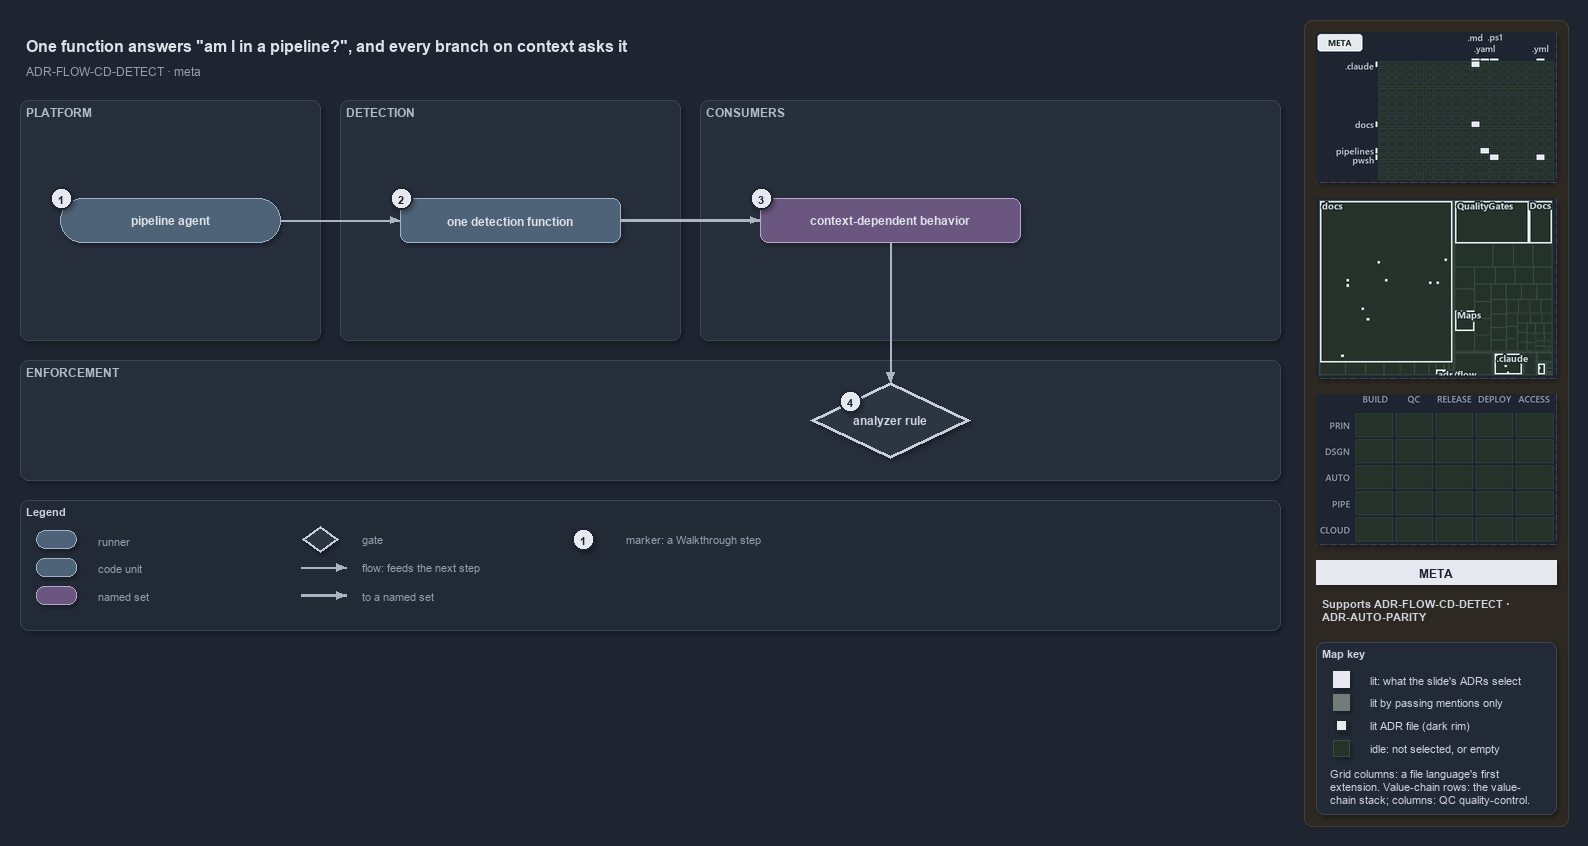

The diagram above was exported from draw.io. Its source (the exported page's mxGraphModel, read from the mxfile embedded in the PNG):
<mxGraphModel dx="1024" dy="768" grid="0" gridSize="10" guides="1" tooltips="1" connect="1" arrows="1" fold="1" page="1" pageScale="1" pageWidth="1572" pageHeight="640" background="#1E2430" math="0" shadow="1">
  <root>
    <mxCell id="0" />
    <mxCell id="1" parent="0" />
    <mxCell id="sidebar-bg" value="" style="rounded=1;arcSize=2;html=1;fillColor=#2E2823;strokeColor=#453C33;shadow=0;" vertex="1" parent="1">
      <mxGeometry x="1304" y="4" width="264" height="806" as="geometry" />
    </mxCell>
    <mxCell id="title" value="One function answers &quot;am I in a pipeline?&quot;, and every branch on context asks it" style="text;html=1;align=left;verticalAlign=middle;fontSize=16;fontStyle=1;fontColor=#DDE2E9;" vertex="1" parent="1">
      <mxGeometry x="20" y="14" width="1260" height="30" as="geometry" />
    </mxCell>
    <mxCell id="subtitle" value="ADR-FLOW-CD-DETECT &amp;#183; meta" style="text;html=1;align=left;verticalAlign=middle;fontSize=12;fontColor=#949FAE;" vertex="1" parent="1">
      <mxGeometry x="20" y="44" width="1240" height="20" as="geometry" />
    </mxCell>
    <mxCell id="band-platform" value="PLATFORM" style="rounded=1;html=1;arcSize=3;fillColor=#262E3B;strokeColor=#3A4555;verticalAlign=top;align=left;spacingLeft=8;fontStyle=1;fontSize=12;fontColor=#B0BAC7;" vertex="1" parent="1">
      <mxGeometry x="20" y="84" width="300" height="240" as="geometry" />
    </mxCell>
    <mxCell id="band-detect" value="DETECTION" style="rounded=1;html=1;arcSize=3;fillColor=#262E3B;strokeColor=#3A4555;verticalAlign=top;align=left;spacingLeft=8;fontStyle=1;fontSize=12;fontColor=#B0BAC7;" vertex="1" parent="1">
      <mxGeometry x="340" y="84" width="340" height="240" as="geometry" />
    </mxCell>
    <mxCell id="band-consumers" value="CONSUMERS" style="rounded=1;html=1;arcSize=3;fillColor=#262E3B;strokeColor=#3A4555;verticalAlign=top;align=left;spacingLeft=8;fontStyle=1;fontSize=12;fontColor=#B0BAC7;" vertex="1" parent="1">
      <mxGeometry x="700" y="84" width="580" height="240" as="geometry" />
    </mxCell>
    <mxCell id="band-enforce" value="ENFORCEMENT" style="rounded=1;html=1;arcSize=3;fillColor=#262E3B;strokeColor=#3A4555;verticalAlign=top;align=left;spacingLeft=8;fontStyle=1;fontSize=12;fontColor=#B0BAC7;" vertex="1" parent="1">
      <mxGeometry x="20" y="344" width="1260" height="120" as="geometry" />
    </mxCell>
    <mxCell id="g-agent" value="&lt;b&gt;pipeline agent&lt;/b&gt;" style="rounded=1;arcSize=50;whiteSpace=wrap;html=1;fillColor=#4E6378;strokeColor=#9FB3C8;fontColor=#DDE2E9;fontSize=12;" vertex="1" parent="1">
      <mxGeometry x="60" y="182" width="220" height="44" as="geometry" />
    </mxCell>
    <mxCell id="mark-1" value="1" style="ellipse;html=1;fillColor=#E6EAF0;strokeColor=#1E2430;strokeWidth=2;fontColor=#1E2430;fontStyle=1;fontSize=11;" vertex="1" parent="1">
      <mxGeometry x="50" y="171" width="22" height="22" as="geometry" />
    </mxCell>
    <mxCell id="g-detect" value="&lt;b&gt;one detection function&lt;/b&gt;" style="rounded=1;whiteSpace=wrap;html=1;arcSize=20;fillColor=#4E6378;strokeColor=#9FB3C8;fontColor=#DDE2E9;fontSize=12;" vertex="1" parent="1">
      <mxGeometry x="400" y="182" width="220" height="44" as="geometry" />
    </mxCell>
    <mxCell id="mark-2" value="2" style="ellipse;html=1;fillColor=#E6EAF0;strokeColor=#1E2430;strokeWidth=2;fontColor=#1E2430;fontStyle=1;fontSize=11;" vertex="1" parent="1">
      <mxGeometry x="390" y="171" width="22" height="22" as="geometry" />
    </mxCell>
    <mxCell id="g-consumers" value="&lt;b&gt;context-dependent behavior&lt;/b&gt;" style="rounded=1;whiteSpace=wrap;html=1;arcSize=20;fillColor=#6A567E;strokeColor=#B9A6CC;fontColor=#DDE2E9;fontSize=12;" vertex="1" parent="1">
      <mxGeometry x="760" y="182" width="260" height="44" as="geometry" />
    </mxCell>
    <mxCell id="mark-3" value="3" style="ellipse;html=1;fillColor=#E6EAF0;strokeColor=#1E2430;strokeWidth=2;fontColor=#1E2430;fontStyle=1;fontSize=11;" vertex="1" parent="1">
      <mxGeometry x="750" y="171" width="22" height="22" as="geometry" />
    </mxCell>
    <mxCell id="g-rule" value="&lt;b&gt;analyzer rule&lt;/b&gt;" style="rhombus;whiteSpace=wrap;html=1;fillColor=#2C3542;strokeColor=#C7D0DB;strokeWidth=3;fontColor=#CDD3DC;fontSize=12;" vertex="1" parent="1">
      <mxGeometry x="810" y="366" width="160" height="76" as="geometry" />
    </mxCell>
    <mxCell id="mark-4" value="4" style="ellipse;html=1;fillColor=#E6EAF0;strokeColor=#1E2430;strokeWidth=2;fontColor=#1E2430;fontStyle=1;fontSize=11;" vertex="1" parent="1">
      <mxGeometry x="839" y="374" width="22" height="22" as="geometry" />
    </mxCell>
    <mxCell id="e-agent-detect" value="" style="edgeStyle=orthogonalEdgeStyle;rounded=1;html=1;fontSize=10;fontColor=#CDD3DC;endArrow=block;strokeColor=#AAB4C3;shadow=0;" edge="1" parent="1" source="g-agent" target="g-detect">
      <mxGeometry relative="1" as="geometry" />
    </mxCell>
    <mxCell id="e-detect-consumers" value="" style="edgeStyle=orthogonalEdgeStyle;rounded=1;html=1;fontSize=10;fontColor=#CDD3DC;endArrow=block;strokeColor=#AAB4C3;shadow=0;strokeWidth=2.5;" edge="1" parent="1" source="g-detect" target="g-consumers">
      <mxGeometry relative="1" as="geometry" />
    </mxCell>
    <mxCell id="port-consumers-bottom" value="" style="text;html=1;strokeColor=none;fillColor=none;" vertex="1" parent="1">
      <mxGeometry x="890" y="226" width="1" height="1" as="geometry" />
    </mxCell>
    <mxCell id="port-rule-top" value="" style="text;html=1;strokeColor=none;fillColor=none;" vertex="1" parent="1">
      <mxGeometry x="890" y="366" width="1" height="1" as="geometry" />
    </mxCell>
    <mxCell id="e-consumers-rule" value="" style="edgeStyle=orthogonalEdgeStyle;rounded=1;html=1;fontSize=10;fontColor=#CDD3DC;endArrow=block;strokeColor=#AAB4C3;shadow=0;" edge="1" parent="1" source="port-consumers-bottom" target="port-rule-top">
      <mxGeometry relative="1" as="geometry" />
    </mxCell>
    <mxCell id="legend" value="&lt;b&gt;Legend&lt;/b&gt;" style="rounded=1;whiteSpace=wrap;html=1;arcSize=6;fillColor=#222A36;strokeColor=#3A4555;align=left;verticalAlign=top;spacing=8;fontSize=11;fontColor=#CDD3DC;" vertex="1" parent="1">
      <mxGeometry x="20" y="484" width="1260" height="130" as="geometry" />
    </mxCell>
    <mxCell id="lg-0" value="" style="rounded=1;arcSize=50;html=1;fillColor=#4E6378;strokeColor=#9FB3C8;" vertex="1" parent="1">
      <mxGeometry x="36" y="514" width="40" height="18" as="geometry" />
    </mxCell>
    <mxCell id="lg-0-t" value="runner" style="text;html=1;align=left;verticalAlign=middle;fontSize=11;fontColor=#949FAE;" vertex="1" parent="1">
      <mxGeometry x="92" y="513" width="230" height="20" as="geometry" />
    </mxCell>
    <mxCell id="lg-1" value="" style="rounded=1;html=1;arcSize=20;fillColor=#4E6378;strokeColor=#9FB3C8;" vertex="1" parent="1">
      <mxGeometry x="36" y="542" width="40" height="18" as="geometry" />
    </mxCell>
    <mxCell id="lg-1-t" value="code unit" style="text;html=1;align=left;verticalAlign=middle;fontSize=11;fontColor=#949FAE;" vertex="1" parent="1">
      <mxGeometry x="92" y="541" width="230" height="20" as="geometry" />
    </mxCell>
    <mxCell id="lg-2" value="" style="rounded=1;html=1;arcSize=20;fillColor=#6A567E;strokeColor=#B9A6CC;" vertex="1" parent="1">
      <mxGeometry x="36" y="570" width="40" height="18" as="geometry" />
    </mxCell>
    <mxCell id="lg-2-t" value="named set" style="text;html=1;align=left;verticalAlign=middle;fontSize=11;fontColor=#949FAE;" vertex="1" parent="1">
      <mxGeometry x="92" y="569" width="230" height="20" as="geometry" />
    </mxCell>
    <mxCell id="lg-3" value="" style="rhombus;html=1;fillColor=#2C3542;strokeColor=#C7D0DB;strokeWidth=2;fontColor=#CDD3DC;" vertex="1" parent="1">
      <mxGeometry x="302" y="510" width="36" height="26" as="geometry" />
    </mxCell>
    <mxCell id="lg-3-t" value="gate" style="text;html=1;align=left;verticalAlign=middle;fontSize=11;fontColor=#949FAE;" vertex="1" parent="1">
      <mxGeometry x="356" y="513" width="230" height="20" as="geometry" />
    </mxCell>
    <mxCell id="lg-4-a" value="" style="text;html=1;strokeColor=none;fillColor=none;" vertex="1" parent="1">
      <mxGeometry x="300" y="551" width="1" height="1" as="geometry" />
    </mxCell>
    <mxCell id="lg-4-b" value="" style="text;html=1;strokeColor=none;fillColor=none;" vertex="1" parent="1">
      <mxGeometry x="346" y="551" width="1" height="1" as="geometry" />
    </mxCell>
    <mxCell id="lg-4" value="" style="edgeStyle=orthogonalEdgeStyle;rounded=1;html=1;fontSize=10;fontColor=#CDD3DC;endArrow=block;strokeColor=#AAB4C3;shadow=0;" edge="1" parent="1" source="lg-4-a" target="lg-4-b">
      <mxGeometry relative="1" as="geometry" />
    </mxCell>
    <mxCell id="lg-4-t" value="flow: feeds the next step" style="text;html=1;align=left;verticalAlign=middle;fontSize=11;fontColor=#949FAE;" vertex="1" parent="1">
      <mxGeometry x="356" y="541" width="230" height="20" as="geometry" />
    </mxCell>
    <mxCell id="lg-5-a" value="" style="text;html=1;strokeColor=none;fillColor=none;" vertex="1" parent="1">
      <mxGeometry x="300" y="579" width="1" height="1" as="geometry" />
    </mxCell>
    <mxCell id="lg-5-b" value="" style="text;html=1;strokeColor=none;fillColor=none;" vertex="1" parent="1">
      <mxGeometry x="346" y="579" width="1" height="1" as="geometry" />
    </mxCell>
    <mxCell id="lg-5" value="" style="edgeStyle=orthogonalEdgeStyle;rounded=1;html=1;fontSize=10;fontColor=#CDD3DC;endArrow=block;strokeColor=#AAB4C3;shadow=0;strokeWidth=2.5;" edge="1" parent="1" source="lg-5-a" target="lg-5-b">
      <mxGeometry relative="1" as="geometry" />
    </mxCell>
    <mxCell id="lg-5-t" value="to a named set" style="text;html=1;align=left;verticalAlign=middle;fontSize=11;fontColor=#949FAE;" vertex="1" parent="1">
      <mxGeometry x="356" y="569" width="230" height="20" as="geometry" />
    </mxCell>
    <mxCell id="lg-6" value="1" style="ellipse;html=1;fillColor=#E6EAF0;strokeColor=#1E2430;strokeWidth=2;fontColor=#1E2430;fontStyle=1;fontSize=11;" vertex="1" parent="1">
      <mxGeometry x="572" y="512" width="22" height="22" as="geometry" />
    </mxCell>
    <mxCell id="lg-6-t" value="marker: a Walkthrough step" style="text;html=1;align=left;verticalAlign=middle;fontSize=11;fontColor=#949FAE;" vertex="1" parent="1">
      <mxGeometry x="620" y="513" width="230" height="20" as="geometry" />
    </mxCell>
    <mxCell id="minimap-grid" value="" style="shape=image;imageAspect=0;rounded=1;arcSize=4;whiteSpace=wrap;html=1;fillColor=#262E3B;strokeColor=#3A4555;dashed=1;fontColor=#949FAE;fontSize=11;image=data:image/png,(base64 omitted: 10524 chars);" vertex="1" parent="1">
      <mxGeometry x="1316" y="16" width="240" height="150" as="geometry" />
    </mxCell>
    <mxCell id="minimap-tree" value="" style="shape=image;imageAspect=0;rounded=1;arcSize=4;whiteSpace=wrap;html=1;fillColor=#262E3B;strokeColor=#3A4555;dashed=1;fontColor=#949FAE;fontSize=11;image=data:image/png,(base64 omitted: 15760 chars);" vertex="1" parent="1">
      <mxGeometry x="1316" y="182" width="240" height="180" as="geometry" />
    </mxCell>
    <mxCell id="minimap-chain" value="" style="shape=image;imageAspect=0;rounded=1;arcSize=4;whiteSpace=wrap;html=1;fillColor=#262E3B;strokeColor=#3A4555;dashed=1;fontColor=#949FAE;fontSize=11;image=data:image/png,(base64 omitted: 11912 chars);" vertex="1" parent="1">
      <mxGeometry x="1316" y="378" width="240" height="150" as="geometry" />
    </mxCell>
    <mxCell id="lens-badge" value="META" style="rounded=0;whiteSpace=wrap;html=1;align=center;verticalAlign=middle;fontSize=12;fontStyle=1;fontColor=#1E2430;fillColor=#E6EAF0;strokeColor=none;" vertex="1" parent="1">
      <mxGeometry x="1316" y="544" width="240" height="24" as="geometry" />
    </mxCell>
    <mxCell id="supports" value="&lt;b&gt;Supports&lt;/b&gt; ADR-FLOW-CD-DETECT &amp;#183; ADR-AUTO-PARITY" style="text;html=1;whiteSpace=wrap;align=left;verticalAlign=top;fontSize=11;fontColor=#CDD3DC;" vertex="1" parent="1">
      <mxGeometry x="1316" y="576" width="240" height="38" as="geometry" />
    </mxCell>
    <mxCell id="mapkey" value="&lt;b&gt;Map key&lt;/b&gt;" style="rounded=1;arcSize=6;whiteSpace=wrap;html=1;align=left;verticalAlign=top;fontSize=11;fontColor=#CDD3DC;fillColor=#222A36;strokeColor=#3A4555;spacingLeft=8;spacingTop=2;" vertex="1" parent="1">
      <mxGeometry x="1316" y="626" width="240" height="172" as="geometry" />
    </mxCell>
    <mxCell id="mapkey-lit" value="" style="rounded=0;html=1;fillColor=#E6EAF0;strokeColor=#E6EAF0;" vertex="1" parent="1">
      <mxGeometry x="1333.0" y="655.0" width="16" height="16" as="geometry" />
    </mxCell>
    <mxCell id="mapkey-lit-text" value="lit: what the slide's ADRs select" style="text;html=1;align=left;verticalAlign=middle;fontSize=11;fontColor=#CDD3DC;" vertex="1" parent="1">
      <mxGeometry x="1364" y="653" width="184" height="20" as="geometry" />
    </mxCell>
    <mxCell id="mapkey-touched" value="" style="rounded=0;html=1;fillColor=#727C79;strokeColor=#727C79;" vertex="1" parent="1">
      <mxGeometry x="1333.0" y="678.0" width="16" height="16" as="geometry" />
    </mxCell>
    <mxCell id="mapkey-touched-text" value="lit by passing mentions only" style="text;html=1;align=left;verticalAlign=middle;fontSize=11;fontColor=#CDD3DC;" vertex="1" parent="1">
      <mxGeometry x="1364" y="676" width="184" height="20" as="geometry" />
    </mxCell>
    <mxCell id="mapkey-adr" value="" style="rounded=0;html=1;fillColor=#E6EAF0;strokeColor=#1C2A24;strokeWidth=2;" vertex="1" parent="1">
      <mxGeometry x="1335.0" y="703.0" width="12" height="12" as="geometry" />
    </mxCell>
    <mxCell id="mapkey-adr-text" value="lit ADR file (dark rim)" style="text;html=1;align=left;verticalAlign=middle;fontSize=11;fontColor=#CDD3DC;" vertex="1" parent="1">
      <mxGeometry x="1364" y="699" width="184" height="20" as="geometry" />
    </mxCell>
    <mxCell id="mapkey-idle" value="" style="rounded=0;html=1;fillColor=#243229;strokeColor=#3B4D43;" vertex="1" parent="1">
      <mxGeometry x="1333.0" y="724.0" width="16" height="16" as="geometry" />
    </mxCell>
    <mxCell id="mapkey-idle-text" value="idle: not selected, or empty" style="text;html=1;align=left;verticalAlign=middle;fontSize=11;fontColor=#CDD3DC;" vertex="1" parent="1">
      <mxGeometry x="1364" y="722" width="184" height="20" as="geometry" />
    </mxCell>
    <mxCell id="mapkey-codes" value="Grid columns: a file language's first&lt;br&gt;extension. Value-chain rows: the value-&lt;br&gt;chain stack; columns: QC quality-control." style="text;html=1;align=left;verticalAlign=top;whiteSpace=wrap;fontSize=11;fontColor=#CDD3DC;" vertex="1" parent="1">
      <mxGeometry x="1324" y="746" width="224" height="46" as="geometry" />
    </mxCell>
  </root>
</mxGraphModel>